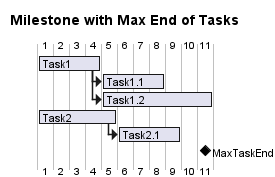

The diagram above was rendered by PlantUML. Its source (embedded in the PNG):
@startgantt
title Milestone with Max End of Tasks
[Task1] lasts 4 days
then [Task1.1] lasts 4 days
[Task1.2] starts at [Task1]'s end and lasts 7 days

[Task2] lasts 5 days
then [Task2.1] lasts 4 days

' Define Milestone [MaxTaskEnd]
[MaxTaskEnd] happens at [Task1.1]'s end
[MaxTaskEnd] happens at [Task2.1]'s end
[MaxTaskEnd] happens at [Task1.2]'s end
@endgantt